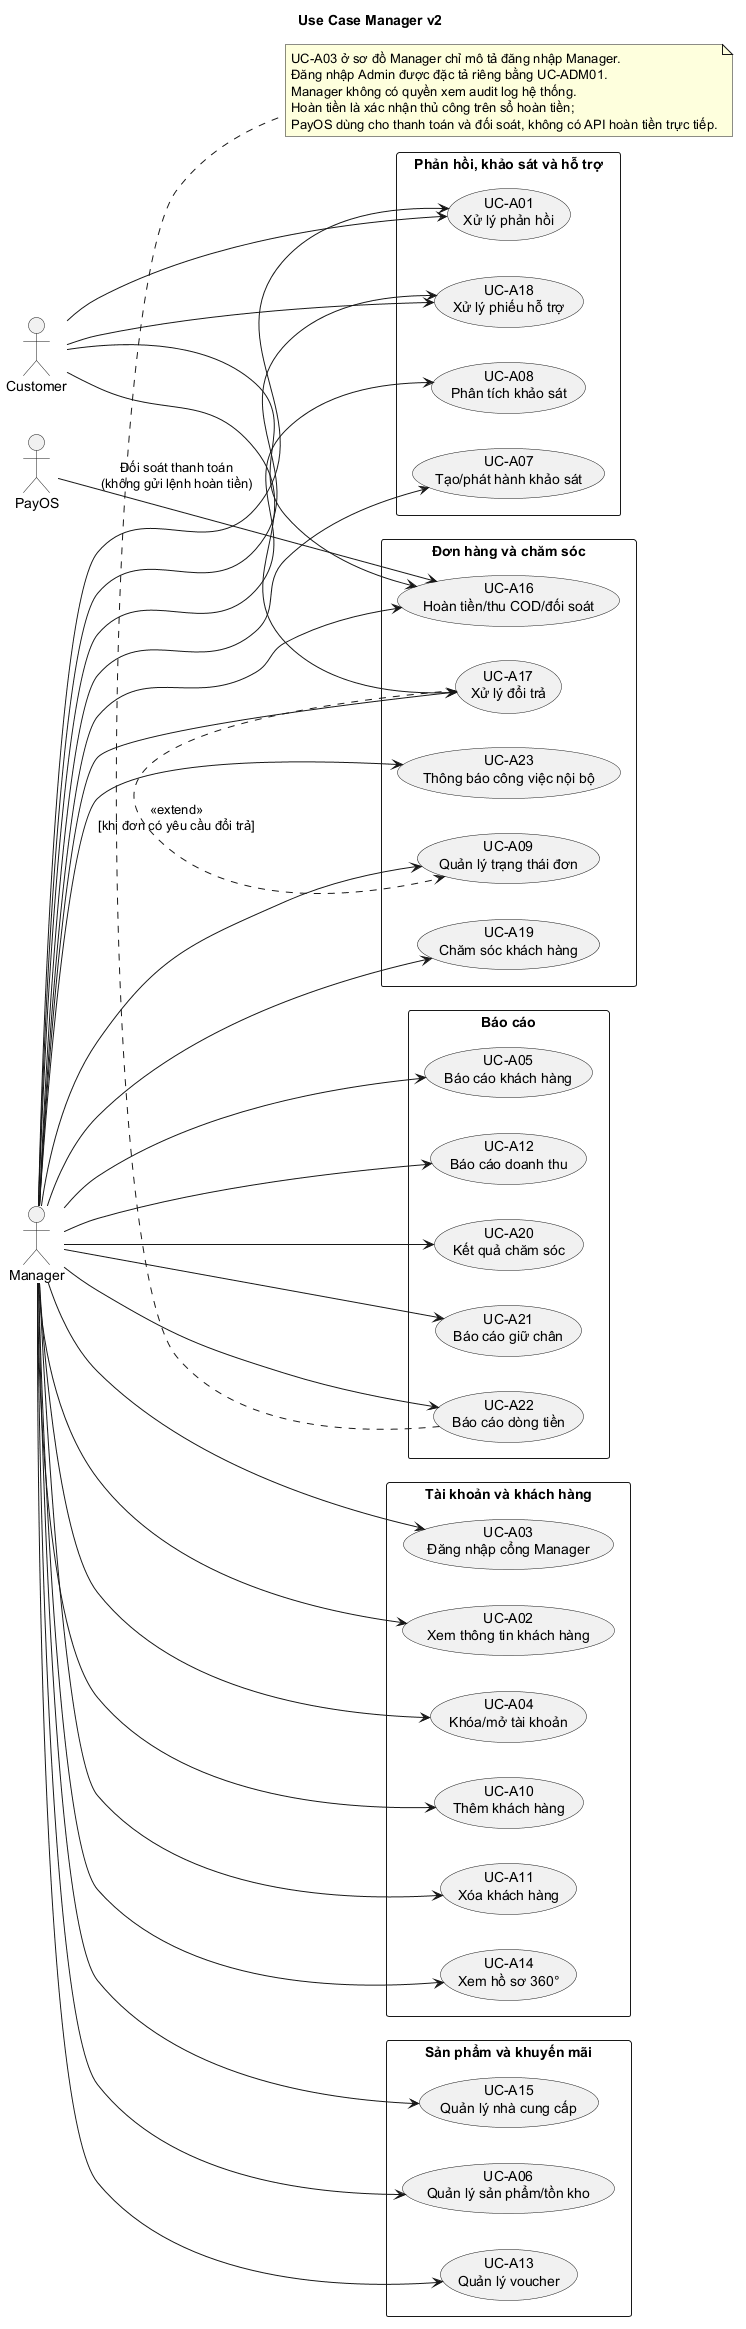

The diagram above was rendered by PlantUML. Its source (embedded in the PNG):
@startuml
title Use Case Manager v2
left to right direction
skinparam packageStyle rectangle
skinparam shadowing false
actor Manager
actor PayOS
actor Customer
package "Tài khoản và khách hàng" {
  usecase "UC-A03\nĐăng nhập cổng Manager" as MA03
  usecase "UC-A02\nXem thông tin khách hàng" as MA02
  usecase "UC-A04\nKhóa/mở tài khoản" as MA04
  usecase "UC-A10\nThêm khách hàng" as MA10
  usecase "UC-A11\nXóa khách hàng" as MA11
  usecase "UC-A14\nXem hồ sơ 360°" as MA14
}
package "Sản phẩm và khuyến mãi" {
  usecase "UC-A06\nQuản lý sản phẩm/tồn kho" as MA06
  usecase "UC-A13\nQuản lý voucher" as MA13
  usecase "UC-A15\nQuản lý nhà cung cấp" as MA15
}
package "Phản hồi, khảo sát và hỗ trợ" {
  usecase "UC-A01\nXử lý phản hồi" as MA01
  usecase "UC-A07\nTạo/phát hành khảo sát" as MA07
  usecase "UC-A08\nPhân tích khảo sát" as MA08
  usecase "UC-A18\nXử lý phiếu hỗ trợ" as MA18
}
package "Đơn hàng và chăm sóc" {
  usecase "UC-A09\nQuản lý trạng thái đơn" as MA09
  usecase "UC-A16\nHoàn tiền/thu COD/đối soát" as MA16
  usecase "UC-A17\nXử lý đổi trả" as MA17
  usecase "UC-A19\nChăm sóc khách hàng" as MA19
  usecase "UC-A23\nThông báo công việc nội bộ" as MA23
}
package "Báo cáo" {
  usecase "UC-A05\nBáo cáo khách hàng" as MA05
  usecase "UC-A12\nBáo cáo doanh thu" as MA12
  usecase "UC-A20\nKết quả chăm sóc" as MA20
  usecase "UC-A21\nBáo cáo giữ chân" as MA21
  usecase "UC-A22\nBáo cáo dòng tiền" as MA22
}
Manager --> MA01
Manager --> MA02
Manager --> MA03
Manager --> MA04
Manager --> MA05
Manager --> MA06
Manager --> MA07
Manager --> MA08
Manager --> MA09
Manager --> MA10
Manager --> MA11
Manager --> MA12
Manager --> MA13
Manager --> MA14
Manager --> MA15
Manager --> MA16
Manager --> MA17
Manager --> MA18
Manager --> MA19
Manager --> MA20
Manager --> MA21
Manager --> MA22
Manager --> MA23
PayOS --> MA16 : Đối soát thanh toán\n(không gửi lệnh hoàn tiền)
Customer --> MA01
Customer --> MA16
Customer --> MA17
Customer --> MA18
MA17 .> MA09 : <<extend>>\n[khi đơn có yêu cầu đổi trả]
note bottom
UC-A03 ở sơ đồ Manager chỉ mô tả đăng nhập Manager.
Đăng nhập Admin được đặc tả riêng bằng UC-ADM01.
Manager không có quyền xem audit log hệ thống.
Hoàn tiền là xác nhận thủ công trên sổ hoàn tiền;
PayOS dùng cho thanh toán và đối soát, không có API hoàn tiền trực tiếp.
end note
@enduml